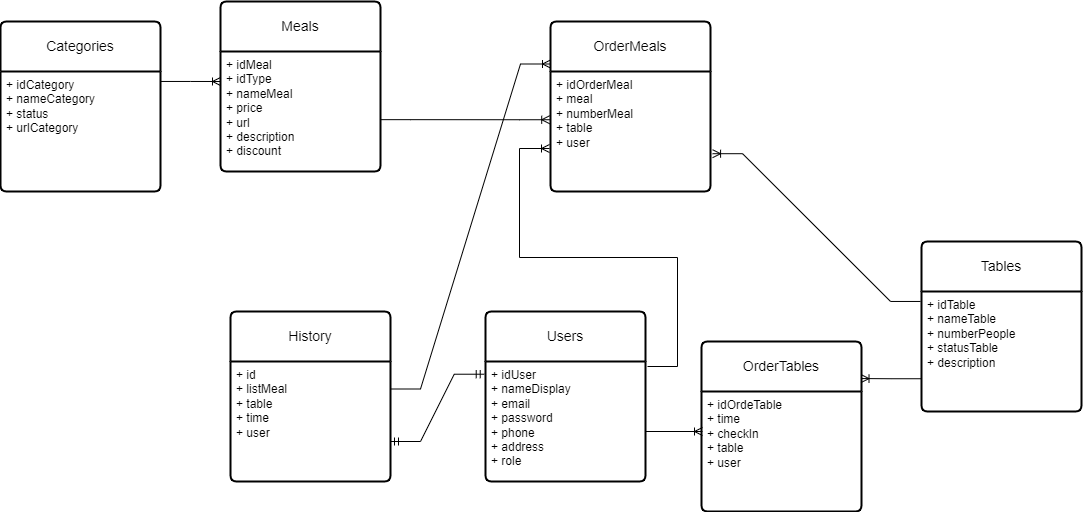

The diagram above was exported from draw.io. Its source (the exported page's mxGraphModel, read from the mxfile embedded in the PNG):
<mxGraphModel dx="1235" dy="578" grid="1" gridSize="10" guides="1" tooltips="1" connect="1" arrows="1" fold="1" page="1" pageScale="1" pageWidth="1400" pageHeight="1000" math="0" shadow="0">
  <root>
    <mxCell id="0" />
    <mxCell id="1" parent="0" />
    <mxCell id="9OOUetXgRp4FzeZfAaNn-1" value="Users" style="swimlane;childLayout=stackLayout;horizontal=1;startSize=50;horizontalStack=0;rounded=1;fontSize=14;fontStyle=0;strokeWidth=2;resizeParent=0;resizeLast=1;shadow=0;dashed=0;align=center;arcSize=4;whiteSpace=wrap;html=1;" parent="1" vertex="1">
      <mxGeometry x="585" y="480" width="160" height="170" as="geometry" />
    </mxCell>
    <mxCell id="9OOUetXgRp4FzeZfAaNn-2" value="+ idUser&lt;br&gt;+ nameDisplay&lt;br&gt;+ email&lt;br&gt;+ password&lt;br&gt;+ phone&lt;br&gt;+ address&lt;br&gt;+ role" style="align=left;strokeColor=none;fillColor=none;spacingLeft=4;fontSize=12;verticalAlign=top;resizable=0;rotatable=0;part=1;html=1;" parent="9OOUetXgRp4FzeZfAaNn-1" vertex="1">
      <mxGeometry y="50" width="160" height="120" as="geometry" />
    </mxCell>
    <mxCell id="9OOUetXgRp4FzeZfAaNn-3" value="Tables" style="swimlane;childLayout=stackLayout;horizontal=1;startSize=50;horizontalStack=0;rounded=1;fontSize=14;fontStyle=0;strokeWidth=2;resizeParent=0;resizeLast=1;shadow=0;dashed=0;align=center;arcSize=4;whiteSpace=wrap;html=1;" parent="1" vertex="1">
      <mxGeometry x="1021" y="410" width="160" height="170" as="geometry" />
    </mxCell>
    <mxCell id="9OOUetXgRp4FzeZfAaNn-4" value="+ idTable&lt;br&gt;+ nameTable&lt;br&gt;+ numberPeople&lt;br&gt;+ statusTable&lt;br&gt;+ description&lt;br&gt;" style="align=left;strokeColor=none;fillColor=none;spacingLeft=4;fontSize=12;verticalAlign=top;resizable=0;rotatable=0;part=1;html=1;" parent="9OOUetXgRp4FzeZfAaNn-3" vertex="1">
      <mxGeometry y="50" width="160" height="120" as="geometry" />
    </mxCell>
    <mxCell id="9OOUetXgRp4FzeZfAaNn-5" value="Categories" style="swimlane;childLayout=stackLayout;horizontal=1;startSize=50;horizontalStack=0;rounded=1;fontSize=14;fontStyle=0;strokeWidth=2;resizeParent=0;resizeLast=1;shadow=0;dashed=0;align=center;arcSize=4;whiteSpace=wrap;html=1;" parent="1" vertex="1">
      <mxGeometry x="100" y="190" width="160" height="170" as="geometry" />
    </mxCell>
    <mxCell id="9OOUetXgRp4FzeZfAaNn-6" value="+ idCategory&lt;br&gt;+ nameCategory&lt;br&gt;+ status&lt;br&gt;+ urlCategory" style="align=left;strokeColor=none;fillColor=none;spacingLeft=4;fontSize=12;verticalAlign=top;resizable=0;rotatable=0;part=1;html=1;" parent="9OOUetXgRp4FzeZfAaNn-5" vertex="1">
      <mxGeometry y="50" width="160" height="120" as="geometry" />
    </mxCell>
    <mxCell id="9OOUetXgRp4FzeZfAaNn-7" value="Meals" style="swimlane;childLayout=stackLayout;horizontal=1;startSize=50;horizontalStack=0;rounded=1;fontSize=14;fontStyle=0;strokeWidth=2;resizeParent=0;resizeLast=1;shadow=0;dashed=0;align=center;arcSize=4;whiteSpace=wrap;html=1;" parent="1" vertex="1">
      <mxGeometry x="320" y="170" width="160" height="170" as="geometry" />
    </mxCell>
    <mxCell id="9OOUetXgRp4FzeZfAaNn-8" value="+ idMeal&lt;br&gt;+ idType&lt;br&gt;+ nameMeal&lt;br&gt;+ price&lt;br&gt;+ url&lt;br&gt;+ description&lt;br&gt;+ discount" style="align=left;strokeColor=none;fillColor=none;spacingLeft=4;fontSize=12;verticalAlign=top;resizable=0;rotatable=0;part=1;html=1;" parent="9OOUetXgRp4FzeZfAaNn-7" vertex="1">
      <mxGeometry y="50" width="160" height="120" as="geometry" />
    </mxCell>
    <mxCell id="9OOUetXgRp4FzeZfAaNn-9" value="OrderMeals" style="swimlane;childLayout=stackLayout;horizontal=1;startSize=50;horizontalStack=0;rounded=1;fontSize=14;fontStyle=0;strokeWidth=2;resizeParent=0;resizeLast=1;shadow=0;dashed=0;align=center;arcSize=4;whiteSpace=wrap;html=1;" parent="1" vertex="1">
      <mxGeometry x="650" y="190" width="160" height="170" as="geometry" />
    </mxCell>
    <mxCell id="9OOUetXgRp4FzeZfAaNn-10" value="+ idOrderMeal&lt;br&gt;+ meal&lt;br&gt;+ numberMeal&lt;br&gt;+ table&lt;br&gt;+ user" style="align=left;strokeColor=none;fillColor=none;spacingLeft=4;fontSize=12;verticalAlign=top;resizable=0;rotatable=0;part=1;html=1;" parent="9OOUetXgRp4FzeZfAaNn-9" vertex="1">
      <mxGeometry y="50" width="160" height="120" as="geometry" />
    </mxCell>
    <mxCell id="9OOUetXgRp4FzeZfAaNn-11" value="OrderTables" style="swimlane;childLayout=stackLayout;horizontal=1;startSize=50;horizontalStack=0;rounded=1;fontSize=14;fontStyle=0;strokeWidth=2;resizeParent=0;resizeLast=1;shadow=0;dashed=0;align=center;arcSize=4;whiteSpace=wrap;html=1;" parent="1" vertex="1">
      <mxGeometry x="801" y="510" width="160" height="170" as="geometry" />
    </mxCell>
    <mxCell id="9OOUetXgRp4FzeZfAaNn-12" value="+ idOrdeTable&lt;br&gt;+ time&lt;br&gt;+ checkIn&lt;br&gt;+ table&lt;br&gt;+ user" style="align=left;strokeColor=none;fillColor=none;spacingLeft=4;fontSize=12;verticalAlign=top;resizable=0;rotatable=0;part=1;html=1;" parent="9OOUetXgRp4FzeZfAaNn-11" vertex="1">
      <mxGeometry y="50" width="160" height="120" as="geometry" />
    </mxCell>
    <mxCell id="9OOUetXgRp4FzeZfAaNn-13" value="History" style="swimlane;childLayout=stackLayout;horizontal=1;startSize=50;horizontalStack=0;rounded=1;fontSize=14;fontStyle=0;strokeWidth=2;resizeParent=0;resizeLast=1;shadow=0;dashed=0;align=center;arcSize=4;whiteSpace=wrap;html=1;" parent="1" vertex="1">
      <mxGeometry x="330" y="480" width="160" height="170" as="geometry" />
    </mxCell>
    <mxCell id="9OOUetXgRp4FzeZfAaNn-14" value="+ id&lt;br&gt;+ listMeal&lt;br&gt;+ table&lt;br&gt;+ time&lt;br&gt;+ user" style="align=left;strokeColor=none;fillColor=none;spacingLeft=4;fontSize=12;verticalAlign=top;resizable=0;rotatable=0;part=1;html=1;" parent="9OOUetXgRp4FzeZfAaNn-13" vertex="1">
      <mxGeometry y="50" width="160" height="120" as="geometry" />
    </mxCell>
    <mxCell id="9OOUetXgRp4FzeZfAaNn-15" value="" style="edgeStyle=entityRelationEdgeStyle;fontSize=12;html=1;endArrow=ERmandOne;startArrow=ERmandOne;rounded=0;entryX=-0.008;entryY=0.106;entryDx=0;entryDy=0;entryPerimeter=0;" parent="1" target="9OOUetXgRp4FzeZfAaNn-2" edge="1">
      <mxGeometry width="100" height="100" relative="1" as="geometry">
        <mxPoint x="490" y="610" as="sourcePoint" />
        <mxPoint x="590" y="510" as="targetPoint" />
      </mxGeometry>
    </mxCell>
    <mxCell id="9OOUetXgRp4FzeZfAaNn-16" value="" style="edgeStyle=entityRelationEdgeStyle;fontSize=12;html=1;endArrow=ERoneToMany;rounded=0;exitX=0.99;exitY=0.86;exitDx=0;exitDy=0;exitPerimeter=0;" parent="1" edge="1">
      <mxGeometry width="100" height="100" relative="1" as="geometry">
        <mxPoint x="744.9999999999999" y="600" as="sourcePoint" />
        <mxPoint x="802" y="600" as="targetPoint" />
        <Array as="points">
          <mxPoint x="761.6" y="576.8" />
          <mxPoint x="781.6" y="606.8" />
        </Array>
      </mxGeometry>
    </mxCell>
    <mxCell id="9OOUetXgRp4FzeZfAaNn-17" value="" style="edgeStyle=entityRelationEdgeStyle;fontSize=12;html=1;endArrow=ERoneToMany;rounded=0;exitX=1;exitY=0.083;exitDx=0;exitDy=0;exitPerimeter=0;entryX=0;entryY=0.25;entryDx=0;entryDy=0;" parent="1" source="9OOUetXgRp4FzeZfAaNn-6" target="9OOUetXgRp4FzeZfAaNn-8" edge="1">
      <mxGeometry width="100" height="100" relative="1" as="geometry">
        <mxPoint x="195" y="290" as="sourcePoint" />
        <mxPoint x="295" y="190" as="targetPoint" />
      </mxGeometry>
    </mxCell>
    <mxCell id="9OOUetXgRp4FzeZfAaNn-20" value="" style="edgeStyle=entityRelationEdgeStyle;fontSize=12;html=1;endArrow=ERoneToMany;rounded=0;entryX=0;entryY=0.25;entryDx=0;entryDy=0;" parent="1" target="9OOUetXgRp4FzeZfAaNn-9" edge="1">
      <mxGeometry width="100" height="100" relative="1" as="geometry">
        <mxPoint x="490" y="557.5" as="sourcePoint" />
        <mxPoint x="760" y="340" as="targetPoint" />
        <Array as="points">
          <mxPoint x="700" y="627.5" />
        </Array>
      </mxGeometry>
    </mxCell>
    <mxCell id="9OOUetXgRp4FzeZfAaNn-21" value="" style="edgeStyle=entityRelationEdgeStyle;fontSize=12;html=1;endArrow=ERoneToMany;rounded=0;exitX=1;exitY=0;exitDx=0;exitDy=0;" parent="1" edge="1">
      <mxGeometry width="100" height="100" relative="1" as="geometry">
        <mxPoint x="747" y="535" as="sourcePoint" />
        <mxPoint x="649" y="317" as="targetPoint" />
      </mxGeometry>
    </mxCell>
    <mxCell id="x-gH4f9JajzZ6Fl22Nqy-1" value="" style="edgeStyle=entityRelationEdgeStyle;fontSize=12;html=1;endArrow=ERoneToMany;rounded=0;entryX=-0.005;entryY=0.402;entryDx=0;entryDy=0;entryPerimeter=0;exitX=0.998;exitY=0.568;exitDx=0;exitDy=0;exitPerimeter=0;" edge="1" parent="1" source="9OOUetXgRp4FzeZfAaNn-8" target="9OOUetXgRp4FzeZfAaNn-10">
      <mxGeometry width="100" height="100" relative="1" as="geometry">
        <mxPoint x="500" y="567.5" as="sourcePoint" />
        <mxPoint x="512" y="261" as="targetPoint" />
        <Array as="points">
          <mxPoint x="710" y="637.5" />
        </Array>
      </mxGeometry>
    </mxCell>
    <mxCell id="x-gH4f9JajzZ6Fl22Nqy-2" value="" style="edgeStyle=entityRelationEdgeStyle;fontSize=12;html=1;endArrow=ERoneToMany;rounded=0;entryX=0.997;entryY=0.218;entryDx=0;entryDy=0;entryPerimeter=0;exitX=0.003;exitY=0.727;exitDx=0;exitDy=0;exitPerimeter=0;" edge="1" parent="1" source="9OOUetXgRp4FzeZfAaNn-4" target="9OOUetXgRp4FzeZfAaNn-11">
      <mxGeometry width="100" height="100" relative="1" as="geometry">
        <mxPoint x="1010" y="600" as="sourcePoint" />
        <mxPoint x="1010" y="620" as="targetPoint" />
        <Array as="points">
          <mxPoint x="747.4" y="677.5" />
        </Array>
      </mxGeometry>
    </mxCell>
    <mxCell id="x-gH4f9JajzZ6Fl22Nqy-4" value="" style="edgeStyle=entityRelationEdgeStyle;fontSize=12;html=1;endArrow=ERoneToMany;rounded=0;exitX=-0.006;exitY=0.083;exitDx=0;exitDy=0;exitPerimeter=0;entryX=1.013;entryY=0.685;entryDx=0;entryDy=0;entryPerimeter=0;" edge="1" parent="1" source="9OOUetXgRp4FzeZfAaNn-4" target="9OOUetXgRp4FzeZfAaNn-10">
      <mxGeometry width="100" height="100" relative="1" as="geometry">
        <mxPoint x="880.0000000000001" y="230.07999999999993" as="sourcePoint" />
        <mxPoint x="1089.84" y="360" as="targetPoint" />
      </mxGeometry>
    </mxCell>
  </root>
</mxGraphModel>